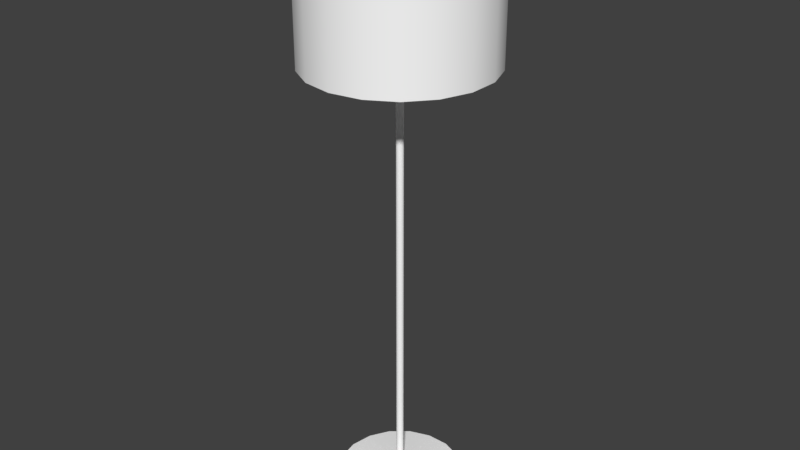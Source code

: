 # Source: torchere_1.blend  (saved by Blender 2.79.0; exported with 4.5.12 LTS)
import bpy
from mathutils import Matrix  # noqa: F401  (used for matrix-valued properties, if any)

bpy.ops.wm.read_factory_settings(use_empty=True)
scene = bpy.context.scene
scene.name = 'Scene'

# ---- collections
col_collection_1 = bpy.data.collections.new('Collection 1'); scene.collection.children.link(col_collection_1)

# ---- materials (node trees are filled in below, after node groups)
mat_base_material = bpy.data.materials.new('base_material')
mat_base_material.alpha_threshold = 0.0
mat_base_material.use_transparent_shadow = False
mat_base_material.diffuse_color = (1.0, 1.0, 1.0, 1.0)
mat_base_material.specular_color = (0.9, 0.9, 0.9)
mat_base_material.roughness = 0.5
mat_base_material.specular_intensity = 0.0
mat_base_material_001 = bpy.data.materials.new('base_material.001')
mat_base_material_001.alpha_threshold = 0.0
mat_base_material_001.use_transparent_shadow = False
mat_base_material_001.diffuse_color = (1.0, 1.0, 1.0, 1.0)
mat_base_material_001.specular_color = (0.9, 0.9, 0.9)
mat_base_material_001.roughness = 0.5
mat_base_material_001.specular_intensity = 0.0

# ---- material node trees

# ---- world
world_world = bpy.data.worlds.new('World'); scene.world = world_world
world_world.color = (0.05127, 0.05127, 0.05127)
world_world.use_sun_shadow = False
world_world.sun_shadow_jitter_overblur = 0.0
world_world.cycles.sampling_method = 'MANUAL'

# ---- meshes
me_untitled = bpy.data.meshes.new('Untitled')
me_untitled.from_pydata([(0.368, -0.005644, 0.1322), (0.391, -0.005644, -0.001641), (0.3668, -0.005644, -0.1353), (0.2984, -0.005644, -0.2526), (0.1941, -0.005644, -0.3394), (0.06627, -0.005644, -0.3853), (-0.06951, -0.005644, -0.3847), (-0.1969, -0.005644, -0.3378), (-0.3006, -0.005644, -0.2501), (-0.368, -0.005644, -0.1322), (-0.391, -0.005644, 0.001641), (-0.3668, -0.005644, 0.1353), (-0.2984, -0.005644, 0.2526), (-0.1941, -0.005644, 0.3394), (-0.06628, -0.005644, 0.3853), (0.06951, -0.005644, 0.3847), (0.1969, -0.005644, 0.3378), (0.3006, -0.005644, 0.2501), (0.368, 0.01738, 0.1322), (0.391, 0.01738, -0.001641), (0.3668, 0.01738, -0.1353), (0.2984, 0.01738, -0.2526), (0.1941, 0.01738, -0.3394), (0.06627, 0.01738, -0.3853), (-0.06951, 0.01738, -0.3847), (-0.1969, 0.01738, -0.3378), (-0.3006, 0.01738, -0.2501), (-0.368, 0.01738, -0.1322), (-0.391, 0.01738, 0.001641), (-0.3668, 0.01738, 0.1353), (-0.2984, 0.01738, 0.2526), (-0.1941, 0.01738, 0.3394), (-0.06628, 0.01738, 0.3853), (0.06951, 0.01738, 0.3847), (0.1969, 0.01738, 0.3378), (0.3006, 0.01738, 0.2501), (0.02059, 0.05769, 0.007397), (0.02188, 0.05769, -9.184e-05), (0.02053, 0.05769, -0.00757), (0.0167, 0.05769, -0.01413), (0.01086, 0.05769, -0.01899), (0.003709, 0.05769, -0.02156), (-0.00389, 0.05769, -0.02153), (-0.01102, 0.05769, -0.0189), (-0.01682, 0.05769, -0.01399), (-0.02059, 0.05769, -0.007397), (-0.02188, 0.05769, 9.183e-05), (-0.02053, 0.05769, 0.00757), (-0.0167, 0.05769, 0.01413), (-0.01086, 0.05769, 0.01899), (-0.003709, 0.05769, 0.02156), (0.00389, 0.05769, 0.02153), (0.01102, 0.05769, 0.0189), (0.01682, 0.05769, 0.01399), (0.02059, 3.005, 0.007397), (0.02188, 3.005, -9.202e-05), (0.02053, 3.005, -0.00757), (0.0167, 3.005, -0.01413), (0.01086, 3.005, -0.01899), (0.003709, 3.005, -0.02156), (-0.00389, 3.005, -0.02153), (-0.01102, 3.005, -0.0189), (-0.01682, 3.005, -0.01399), (-0.02059, 3.005, -0.007397), (-0.02188, 3.005, 9.174e-05), (-0.02053, 3.005, 0.00757), (-0.0167, 3.005, 0.01413), (-0.01086, 3.005, 0.01899), (-0.003709, 3.005, 0.02156), (0.00389, 3.005, 0.02153), (0.01102, 3.005, 0.0189), (0.01682, 3.005, 0.01399), (-0.5345, 2.978, 0.007121), (0.5346, 2.978, 0.002633), (-0.5346, 2.978, -0.002634), (0.5345, 2.978, -0.007122), (-0.5345, 3.005, 0.007121), (0.5346, 3.005, 0.002633), (-0.5346, 3.005, -0.002634), (0.5345, 3.005, -0.007122), (-0.007122, 2.978, -0.5346), (-0.002634, 2.978, 0.5346), (0.002634, 2.978, -0.5346), (0.007122, 2.978, 0.5346), (-0.007122, 3.005, -0.5346), (-0.002634, 3.005, 0.5346), (0.002634, 3.005, -0.5346), (0.007122, 3.005, 0.5346), (0.1841, 2.676, -0.5124), (0.1841, 3.488, -0.5124), (0.1813, 3.481, -0.5047), (0.1813, 2.682, -0.5047), (0.3482, 2.676, -0.4185), (0.3482, 3.488, -0.4185), (0.343, 3.481, -0.4122), (0.343, 2.682, -0.4122), (0.4704, 2.676, -0.2742), (0.4704, 3.488, -0.2742), (0.4633, 3.481, -0.2701), (0.4633, 2.682, -0.2701), (0.5358, 2.676, -0.09679), (0.5358, 3.488, -0.09679), (0.5277, 3.481, -0.09533), (0.5277, 2.682, -0.09533), (0.5366, 2.676, 0.09229), (0.5366, 3.488, 0.09229), (0.5285, 3.481, 0.0909), (0.5285, 2.682, 0.0909), (0.4726, 2.676, 0.2702), (0.4726, 3.488, 0.2702), (0.4655, 3.481, 0.2662), (0.4655, 2.682, 0.2662), (0.3517, 2.676, 0.4156), (0.3517, 3.488, 0.4156), (0.3464, 3.481, 0.4093), (0.3464, 2.682, 0.4093), (0.1884, 2.676, 0.5108), (0.1884, 3.488, 0.5108), (0.1855, 3.481, 0.5031), (0.1855, 2.682, 0.5031), (0.002285, 2.676, 0.5444), (0.002285, 3.488, 0.5444), (0.002251, 3.481, 0.5362), (0.002251, 2.682, 0.5362), (-0.1841, 2.676, 0.5124), (-0.1841, 3.488, 0.5124), (-0.1813, 3.481, 0.5047), (-0.1813, 2.682, 0.5047), (-0.3482, 2.676, 0.4185), (-0.3482, 3.488, 0.4185), (-0.343, 3.481, 0.4122), (-0.343, 2.682, 0.4122), (-0.4704, 2.676, 0.2742), (-0.4704, 3.488, 0.2742), (-0.4633, 3.481, 0.2701), (-0.4633, 2.682, 0.2701), (-0.5358, 2.676, 0.09679), (-0.5358, 3.488, 0.09679), (-0.5277, 3.481, 0.09533), (-0.5277, 2.682, 0.09533), (-0.5366, 2.676, -0.09229), (-0.5366, 3.488, -0.09229), (-0.5285, 3.481, -0.0909), (-0.5285, 2.682, -0.0909), (-0.4726, 2.676, -0.2702), (-0.4726, 3.488, -0.2702), (-0.4655, 3.481, -0.2662), (-0.4655, 2.682, -0.2662), (-0.3517, 2.676, -0.4156), (-0.3517, 3.488, -0.4156), (-0.3464, 3.481, -0.4093), (-0.3464, 2.682, -0.4093), (-0.1884, 2.676, -0.5108), (-0.1884, 3.488, -0.5108), (-0.1855, 3.481, -0.5031), (-0.1855, 2.682, -0.5031), (-0.002286, 2.676, -0.5444), (-0.002286, 3.488, -0.5444), (-0.002251, 3.481, -0.5362), (-0.002251, 2.682, -0.5362)], [], [(0, 1, 19), (19, 18, 0), (1, 2, 20), (20, 19, 1), (2, 3, 21), (21, 20, 2), (3, 4, 22), (22, 21, 3), (4, 5, 23), (23, 22, 4), (5, 6, 24), (24, 23, 5), (6, 7, 25), (25, 24, 6), (7, 8, 26), (26, 25, 7), (8, 9, 27), (27, 26, 8), (9, 10, 28), (28, 27, 9), (10, 11, 29), (29, 28, 10), (11, 12, 30), (30, 29, 11), (12, 13, 31), (31, 30, 12), (13, 14, 32), (32, 31, 13), (14, 15, 33), (33, 32, 14), (15, 16, 34), (34, 33, 15), (16, 17, 35), (35, 34, 16), (17, 0, 18), (18, 35, 17), (18, 19, 37), (37, 36, 18), (19, 20, 38), (38, 37, 19), (20, 21, 39), (39, 38, 20), (21, 22, 40), (40, 39, 21), (22, 23, 41), (41, 40, 22), (23, 24, 42), (42, 41, 23), (24, 25, 43), (43, 42, 24), (25, 26, 44), (44, 43, 25), (26, 27, 45), (45, 44, 26), (27, 28, 46), (46, 45, 27), (28, 29, 47), (47, 46, 28), (29, 30, 48), (48, 47, 29), (30, 31, 49), (49, 48, 30), (31, 32, 50), (50, 49, 31), (32, 33, 51), (51, 50, 32), (33, 34, 52), (52, 51, 33), (34, 35, 53), (53, 52, 34), (35, 18, 36), (36, 53, 35), (36, 37, 55), (55, 54, 36), (37, 38, 56), (56, 55, 37), (38, 39, 57), (57, 56, 38), (39, 40, 58), (58, 57, 39), (40, 41, 59), (59, 58, 40), (41, 42, 60), (60, 59, 41), (42, 43, 61), (61, 60, 42), (43, 44, 62), (62, 61, 43), (44, 45, 63), (63, 62, 44), (45, 46, 64), (64, 63, 45), (46, 47, 65), (65, 64, 46), (47, 48, 66), (66, 65, 47), (48, 49, 67), (67, 66, 48), (49, 50, 68), (68, 67, 49), (50, 51, 69), (69, 68, 50), (51, 52, 70), (70, 69, 51), (52, 53, 71), (71, 70, 52), (53, 36, 54), (54, 71, 53), (72, 74, 75), (75, 73, 72), (76, 77, 79), (79, 78, 76), (72, 73, 77), (77, 76, 72), (73, 75, 79), (79, 77, 73), (75, 74, 78), (78, 79, 75), (74, 72, 76), (76, 78, 74), (80, 82, 83), (83, 81, 80), (84, 85, 87), (87, 86, 84), (80, 81, 85), (85, 84, 80), (81, 83, 87), (87, 85, 81), (83, 82, 86), (86, 87, 83), (82, 80, 84), (84, 86, 82), (88, 89, 93), (93, 92, 88), (89, 90, 94), (94, 93, 89), (90, 91, 95), (95, 94, 90), (91, 88, 92), (92, 95, 91), (92, 93, 97), (97, 96, 92), (93, 94, 98), (98, 97, 93), (94, 95, 99), (99, 98, 94), (95, 92, 96), (96, 99, 95), (96, 97, 101), (101, 100, 96), (97, 98, 102), (102, 101, 97), (98, 99, 103), (103, 102, 98), (99, 96, 100), (100, 103, 99), (100, 101, 105), (105, 104, 100), (101, 102, 106), (106, 105, 101), (102, 103, 107), (107, 106, 102), (103, 100, 104), (104, 107, 103), (104, 105, 109), (109, 108, 104), (105, 106, 110), (110, 109, 105), (106, 107, 111), (111, 110, 106), (107, 104, 108), (108, 111, 107), (108, 109, 113), (113, 112, 108), (109, 110, 114), (114, 113, 109), (110, 111, 115), (115, 114, 110), (111, 108, 112), (112, 115, 111), (112, 113, 117), (117, 116, 112), (113, 114, 118), (118, 117, 113), (114, 115, 119), (119, 118, 114), (115, 112, 116), (116, 119, 115), (116, 117, 121), (121, 120, 116), (117, 118, 122), (122, 121, 117), (118, 119, 123), (123, 122, 118), (119, 116, 120), (120, 123, 119), (120, 121, 125), (125, 124, 120), (121, 122, 126), (126, 125, 121), (122, 123, 127), (127, 126, 122), (123, 120, 124), (124, 127, 123), (124, 125, 129), (129, 128, 124), (125, 126, 130), (130, 129, 125), (126, 127, 131), (131, 130, 126), (127, 124, 128), (128, 131, 127), (128, 129, 133), (133, 132, 128), (129, 130, 134), (134, 133, 129), (130, 131, 135), (135, 134, 130), (131, 128, 132), (132, 135, 131), (132, 133, 137), (137, 136, 132), (133, 134, 138), (138, 137, 133), (134, 135, 139), (139, 138, 134), (135, 132, 136), (136, 139, 135), (136, 137, 141), (141, 140, 136), (137, 138, 142), (142, 141, 137), (138, 139, 143), (143, 142, 138), (139, 136, 140), (140, 143, 139), (140, 141, 145), (145, 144, 140), (141, 142, 146), (146, 145, 141), (142, 143, 147), (147, 146, 142), (143, 140, 144), (144, 147, 143), (144, 145, 149), (149, 148, 144), (145, 146, 150), (150, 149, 145), (146, 147, 151), (151, 150, 146), (147, 144, 148), (148, 151, 147), (148, 149, 153), (153, 152, 148), (149, 150, 154), (154, 153, 149), (150, 151, 155), (155, 154, 150), (151, 148, 152), (152, 155, 151), (152, 153, 157), (157, 156, 152), (153, 154, 158), (158, 157, 153), (154, 155, 159), (159, 158, 154), (155, 152, 156), (156, 159, 155), (156, 157, 89), (89, 88, 156), (157, 158, 90), (90, 89, 157), (158, 159, 91), (91, 90, 158), (159, 156, 88), (88, 91, 159)])
me_untitled.polygons.foreach_set('use_smooth', [True] * 276)
me_untitled.polygons.foreach_set('material_index', [0, 0, 0, 0, 0, 0, 0, 0, 0, 0, 0, 0, 0, 0, 0, 0, 0, 0, 0, 0, 0, 0, 0, 0, 0, 0, 0, 0, 0, 0, 0, 0, 0, 0, 0, 0, 0, 0, 0, 0, 0, 0, 0, 0, 0, 0, 0, 0, 0, 0, 0, 0, 0, 0, 0, 0, 0, 0, 0, 0, 0, 0, 0, 0, 0, 0, 0, 0, 0, 0, 0, 0, 0, 0, 0, 0, 0, 0, 0, 0, 0, 0, 0, 0, 0, 0, 0, 0, 0, 0, 0, 0, 0, 0, 0, 0, 0, 0, 0, 0, 0, 0, 0, 0, 0, 0, 0, 0, 0, 0, 0, 0, 0, 0, 0, 0, 0, 0, 0, 0, 0, 0, 0, 0, 0, 0, 0, 0, 0, 0, 0, 0, 1, 1, 1, 1, 1, 1, 1, 1, 1, 1, 1, 1, 1, 1, 1, 1, 1, 1, 1, 1, 1, 1, 1, 1, 1, 1, 1, 1, 1, 1, 1, 1, 1, 1, 1, 1, 1, 1, 1, 1, 1, 1, 1, 1, 1, 1, 1, 1, 1, 1, 1, 1, 1, 1, 1, 1, 1, 1, 1, 1, 1, 1, 1, 1, 1, 1, 1, 1, 1, 1, 1, 1, 1, 1, 1, 1, 1, 1, 1, 1, 1, 1, 1, 1, 1, 1, 1, 1, 1, 1, 1, 1, 1, 1, 1, 1, 1, 1, 1, 1, 1, 1, 1, 1, 1, 1, 1, 1, 1, 1, 1, 1, 1, 1, 1, 1, 1, 1, 1, 1, 1, 1, 1, 1, 1, 1, 1, 1, 1, 1, 1, 1, 1, 1, 1, 1, 1, 1, 1, 1, 1, 1, 1, 1])
_k = set([(18, 19), (18, 35), (19, 20), (20, 21), (21, 22), (22, 23), (23, 24), (24, 25), (25, 26), (26, 27), (27, 28), (28, 29), (29, 30), (30, 31), (31, 32), (32, 33), (33, 34), (34, 35), (36, 37), (36, 53), (37, 38), (38, 39), (39, 40), (40, 41), (41, 42), (42, 43), (43, 44), (44, 45), (45, 46), (46, 47), (47, 48), (48, 49), (49, 50), (50, 51), (51, 52), (52, 53), (72, 73), (72, 74), (72, 76), (73, 75), (73, 77), (74, 75), (74, 78), (75, 79), (76, 77), (76, 78), (77, 79), (78, 79), (80, 81), (80, 82), (80, 84), (81, 83), (81, 85), (82, 83), (82, 86), (83, 87), (84, 85), (84, 86), (85, 87), (86, 87), (88, 92), (88, 156), (89, 93), (89, 157), (90, 94), (90, 158), (91, 95), (91, 159), (92, 96), (93, 97), (94, 98), (95, 99), (96, 100), (97, 101), (98, 102), (99, 103), (100, 104), (101, 105), (102, 106), (103, 107), (104, 108), (105, 109), (106, 110), (107, 111), (108, 112), (109, 113), (110, 114), (111, 115), (112, 116), (113, 117), (114, 118), (115, 119), (116, 120), (117, 121), (118, 122), (119, 123), (120, 124), (121, 125), (122, 126), (123, 127), (124, 128), (125, 129), (126, 130), (127, 131), (128, 132), (129, 133), (130, 134), (131, 135), (132, 136), (133, 137), (134, 138), (135, 139), (136, 140), (137, 141), (138, 142), (139, 143), (140, 144), (141, 145), (142, 146), (143, 147), (144, 148), (145, 149), (146, 150), (147, 151), (148, 152), (149, 153), (150, 154), (151, 155), (152, 156), (153, 157), (154, 158), (155, 159)])
me_untitled.attributes.new('sharp_edge', 'BOOLEAN', 'EDGE').data.foreach_set('value', [ (min(e.vertices), max(e.vertices)) in _k for e in me_untitled.edges])
_uv = me_untitled.uv_layers.new(name='UVChannel_1')
_uv.uv.foreach_set('vector', [-6.674, -0.5871, -6.619, -0.5871, -6.619, -0.5777, -6.619, -0.5777, -6.674, -0.5777, -6.674, -0.5871, -6.619, -0.5871, -6.564, -0.5871, -6.564, -0.5777, -6.564, -0.5777, -6.619, -0.5777, -6.619, -0.5871, -6.564, -0.5871, -6.516, -0.5871, -6.516, -0.5777, -6.516, -0.5777, -6.564, -0.5777, -6.564, -0.5871, -6.006, -0.5871, -5.963, -0.5871, -5.963, -0.5777, -5.963, -0.5777, -6.006, -0.5777, -6.006, -0.5871, -5.963, -0.5871, -5.911, -0.5871, -5.911, -0.5777, -5.911, -0.5777, -5.963, -0.5777, -5.963, -0.5871, -5.911, -0.5871, -5.855, -0.5871, -5.855, -0.5777, -5.855, -0.5777, -5.911, -0.5777, -5.911, -0.5871, -5.855, -0.5871, -5.803, -0.5871, -5.803, -0.5777, -5.803, -0.5777, -5.855, -0.5777, -5.855, -0.5871, -5.803, -0.5871, -5.761, -0.5871, -5.761, -0.5777, -5.761, -0.5777, -5.803, -0.5777, -5.803, -0.5871, 7.517, -0.5871, 7.565, -0.5871, 7.565, -0.5777, 7.565, -0.5777, 7.517, -0.5777, 7.517, -0.5871, 7.565, -0.5871, 7.62, -0.5871, 7.62, -0.5777, 7.62, -0.5777, 7.565, -0.5777, 7.565, -0.5871, 7.62, -0.5871, 7.675, -0.5871, 7.675, -0.5777, 7.675, -0.5777, 7.62, -0.5777, 7.62, -0.5871, 7.675, -0.5871, 7.723, -0.5871, 7.723, -0.5777, 7.723, -0.5777, 7.675, -0.5777, 7.675, -0.5871, 6.762, -0.5871, 6.804, -0.5871, 6.804, -0.5777, 6.804, -0.5777, 6.762, -0.5777, 6.762, -0.5871, 6.804, -0.5871, 6.857, -0.5871, 6.857, -0.5777, 6.857, -0.5777, 6.804, -0.5777, 6.804, -0.5871, 6.857, -0.5871, 6.912, -0.5871, 6.912, -0.5777, 6.912, -0.5777, 6.857, -0.5777, 6.857, -0.5871, 6.912, -0.5871, 6.965, -0.5871, 6.965, -0.5777, 6.965, -0.5777, 6.912, -0.5777, 6.912, -0.5871, 6.965, -0.5871, 7.007, -0.5871, 7.007, -0.5777, 7.007, -0.5777, 6.965, -0.5777, 6.965, -0.5871, -6.722, -0.5871, -6.674, -0.5871, -6.674, -0.5777, -6.674, -0.5777, -6.722, -0.5777, -6.722, -0.5871, 7.035, -6.674, 7.044, -6.619, 6.893, -6.619, 6.893, -6.619, 6.892, -6.622, 7.035, -6.674, 7.044, -6.619, 7.034, -6.564, 6.892, -6.616, 6.892, -6.616, 6.893, -6.619, 7.044, -6.619, 7.034, -6.564, 7.006, -6.516, 6.891, -6.614, 6.891, -6.614, 6.892, -6.616, 7.034, -6.564, 7.006, -6.516, 6.963, -6.48, 6.888, -6.612, 6.888, -6.612, 6.891, -6.614, 7.006, -6.516, 6.963, -6.48, 6.911, -6.462, 6.885, -6.611, 6.885, -6.611, 6.888, -6.612, 6.963, -6.48, 6.911, -6.462, 6.855, -6.462, 6.882, -6.611, 6.882, -6.611, 6.885, -6.611, 6.911, -6.462, 6.855, -6.462, 6.803, -6.481, 6.879, -6.612, 6.879, -6.612, 6.882, -6.611, 6.855, -6.462, 6.803, -6.481, 6.761, -6.517, 6.877, -6.614, 6.877, -6.614, 6.879, -6.612, 6.803, -6.481, 6.761, -6.517, 6.733, -6.565, 6.875, -6.616, 6.875, -6.616, 6.877, -6.614, 6.761, -6.517, 6.733, -6.565, 6.724, -6.62, 6.875, -6.619, 6.875, -6.619, 6.875, -6.616, 6.733, -6.565, 6.724, -6.62, 6.734, -6.675, 6.876, -6.623, 6.876, -6.623, 6.875, -6.619, 6.724, -6.62, 6.734, -6.675, 6.762, -6.723, 6.877, -6.625, 6.877, -6.625, 6.876, -6.623, 6.734, -6.675, 6.762, -6.723, 6.804, -6.758, 6.879, -6.627, 6.879, -6.627, 6.877, -6.625, 6.762, -6.723, 6.804, -6.758, 6.857, -6.777, 6.882, -6.628, 6.882, -6.628, 6.879, -6.627, 6.804, -6.758, 6.857, -6.777, 6.912, -6.777, 6.886, -6.628, 6.886, -6.628, 6.882, -6.628, 6.857, -6.777, 6.912, -6.777, 6.965, -6.758, 6.888, -6.627, 6.888, -6.627, 6.886, -6.628, 6.912, -6.777, 6.965, -6.758, 7.007, -6.722, 6.891, -6.625, 6.891, -6.625, 6.888, -6.627, 6.965, -6.758, 7.007, -6.722, 7.035, -6.674, 6.892, -6.622, 6.892, -6.622, 6.891, -6.625, 7.007, -6.722, -6.622, -0.5612, -6.619, -0.5612, -6.619, 0.6457, -6.619, 0.6457, -6.622, 0.6457, -6.622, -0.5612, -6.619, -0.5612, -6.616, -0.5612, -6.616, 0.6457, -6.616, 0.6457, -6.619, 0.6457, -6.619, -0.5612, -6.616, -0.5612, -6.614, -0.5612, -6.614, 0.6457, -6.614, 0.6457, -6.616, 0.6457, -6.616, -0.5612, -5.891, -0.5612, -5.888, -0.5612, -5.888, 0.6457, -5.888, 0.6457, -5.891, 0.6457, -5.891, -0.5612, -5.888, -0.5612, -5.885, -0.5612, -5.885, 0.6457, -5.885, 0.6457, -5.888, 0.6457, -5.888, -0.5612, -5.885, -0.5612, -5.882, -0.5612, -5.882, 0.6457, -5.882, 0.6457, -5.885, 0.6457, -5.885, -0.5612, -5.882, -0.5612, -5.879, -0.5612, -5.879, 0.6457, -5.879, 0.6457, -5.882, 0.6457, -5.882, -0.5612, -5.879, -0.5612, -5.877, -0.5612, -5.877, 0.6457, -5.877, 0.6457, -5.879, 0.6457, -5.879, -0.5612, 7.614, -0.5612, 7.616, -0.5612, 7.616, 0.6457, 7.616, 0.6457, 7.614, 0.6457, 7.614, -0.5612, 7.616, -0.5612, 7.619, -0.5612, 7.619, 0.6457, 7.619, 0.6457, 7.616, 0.6457, 7.616, -0.5612, 7.619, -0.5612, 7.623, -0.5612, 7.623, 0.6457, 7.623, 0.6457, 7.619, 0.6457, 7.619, -0.5612, 7.623, -0.5612, 7.625, -0.5612, 7.625, 0.6457, 7.625, 0.6457, 7.623, 0.6457, 7.623, -0.5612, 6.877, -0.5612, 6.879, -0.5612, 6.879, 0.6457, 6.879, 0.6457, 6.877, 0.6457, 6.877, -0.5612, 6.879, -0.5612, 6.882, -0.5612, 6.882, 0.6457, 6.882, 0.6457, 6.879, 0.6457, 6.879, -0.5612, 6.882, -0.5612, 6.886, -0.5612, 6.886, 0.6457, 6.886, 0.6457, 6.882, 0.6457, 6.882, -0.5612, 6.886, -0.5612, 6.888, -0.5612, 6.888, 0.6457, 6.888, 0.6457, 6.886, 0.6457, 6.886, -0.5612, 6.888, -0.5612, 6.891, -0.5612, 6.891, 0.6457, 6.891, 0.6457, 6.888, 0.6457, 6.888, -0.5612, -6.625, -0.5612, -6.622, -0.5612, -6.622, 0.6457, -6.622, 0.6457, -6.625, 0.6457, -6.625, -0.5612, -5.665, -6.622, -5.665, -6.618, -6.103, -6.617, -6.103, -6.617, -6.103, -6.621, -5.665, -6.622, 6.665, -6.622, 7.103, -6.621, 7.103, -6.617, 7.103, -6.617, 6.665, -6.618, 6.665, -6.622, 6.665, 0.6344, 7.103, 0.6344, 7.103, 0.6456, 7.103, 0.6456, 6.665, 0.6456, 6.665, 0.6344, -6.621, 0.6344, -6.617, 0.6344, -6.617, 0.6456, -6.617, 0.6456, -6.621, 0.6456, -6.621, 0.6344, -6.103, 0.6344, -5.665, 0.6344, -5.665, 0.6456, -5.665, 0.6456, -6.103, 0.6456, -6.103, 0.6344, 7.618, 0.6344, 7.622, 0.6344, 7.622, 0.6456, 7.622, 0.6456, 7.618, 0.6456, 7.618, 0.6344, -5.881, -6.401, -5.885, -6.401, -5.887, -6.838, -5.887, -6.838, -5.883, -6.838, -5.881, -6.401, 6.881, -6.401, 6.883, -6.838, 6.887, -6.838, 6.887, -6.838, 6.885, -6.401, 6.881, -6.401, 7.401, 0.6344, 7.838, 0.6344, 7.838, 0.6456, 7.838, 0.6456, 7.401, 0.6456, 7.401, 0.6344, 6.883, 0.6344, 6.887, 0.6344, 6.887, 0.6456, 6.887, 0.6456, 6.883, 0.6456, 6.883, 0.6344, -6.838, 0.6344, -6.401, 0.6344, -6.401, 0.6456, -6.401, 0.6456, -6.838, 0.6456, -6.838, 0.6344, -5.885, 0.6344, -5.881, 0.6344, -5.881, 0.6456, -5.881, 0.6456, -5.885, 0.6456, -5.885, 0.6344, -5.959, 0.5107, -5.959, 0.8432, -6.026, 0.8432, -6.026, 0.8432, -6.026, 0.5107, -5.959, 0.5107, 6.959, -6.41, 6.958, -6.413, 7.024, -6.451, 7.024, -6.451, 7.026, -6.448, 6.959, -6.41, 6.958, 0.8407, 6.958, 0.5133, 7.024, 0.5133, 7.024, 0.5133, 7.024, 0.8407, 6.958, 0.8407, -5.958, -6.413, -5.959, -6.41, -6.026, -6.448, -6.026, -6.448, -6.024, -6.451, -5.958, -6.413, -6.448, 0.5107, -6.448, 0.8432, -6.507, 0.8432, -6.507, 0.8432, -6.507, 0.5107, -6.448, 0.5107, 7.026, -6.448, 7.024, -6.451, 7.074, -6.509, 7.074, -6.509, 7.077, -6.507, 7.026, -6.448, 7.451, 0.8407, 7.451, 0.5133, 7.509, 0.5133, 7.509, 0.5133, 7.509, 0.8407, 7.451, 0.8407, -6.024, -6.451, -6.026, -6.448, -6.077, -6.507, -6.077, -6.507, -6.074, -6.509, -6.024, -6.451, -6.507, 0.5107, -6.507, 0.8432, -6.58, 0.8432, -6.58, 0.8432, -6.58, 0.5107, -6.507, 0.5107, 7.077, -6.507, 7.074, -6.509, 7.1, -6.58, 7.1, -6.58, 7.103, -6.58, 7.077, -6.507, 7.509, 0.8407, 7.509, 0.5133, 7.58, 0.5133, 7.58, 0.5133, 7.58, 0.8407, 7.509, 0.8407, -6.074, -6.509, -6.077, -6.507, -6.103, -6.58, -6.103, -6.58, -6.1, -6.58, -6.074, -6.509, -6.58, 0.5107, -6.58, 0.8432, -6.657, 0.8432, -6.657, 0.8432, -6.657, 0.5107, -6.58, 0.5107, 7.103, -6.58, 7.1, -6.58, 7.1, -6.657, 7.1, -6.657, 7.104, -6.657, 7.103, -6.58, 7.58, 0.8407, 7.58, 0.5133, 7.657, 0.5133, 7.657, 0.5133, 7.657, 0.8407, 7.58, 0.8407, -6.1, -6.58, -6.103, -6.58, -6.104, -6.657, -6.104, -6.657, -6.1, -6.657, -6.1, -6.58, -6.657, 0.5107, -6.657, 0.8432, -6.73, 0.8432, -6.73, 0.8432, -6.73, 0.5107, -6.657, 0.5107, 7.104, -6.657, 7.1, -6.657, 7.075, -6.728, 7.075, -6.728, 7.077, -6.73, 7.104, -6.657, 7.657, 0.8407, 7.657, 0.5133, 7.728, 0.5133, 7.728, 0.5133, 7.728, 0.8407, 7.657, 0.8407, -6.1, -6.657, -6.104, -6.657, -6.077, -6.73, -6.077, -6.73, -6.075, -6.728, -6.1, -6.657, -6.73, 0.5107, -6.73, 0.8432, -6.79, 0.8432, -6.79, 0.8432, -6.79, 0.5107, -6.73, 0.5107, 7.077, -6.73, 7.075, -6.728, 7.026, -6.787, 7.026, -6.787, 7.028, -6.79, 7.077, -6.73, 7.728, 0.8407, 7.728, 0.5133, 7.787, 0.5133, 7.787, 0.5133, 7.787, 0.8407, 7.728, 0.8407, -6.075, -6.728, -6.077, -6.73, -6.028, -6.79, -6.028, -6.79, -6.026, -6.787, -6.075, -6.728, 7.028, 0.5107, 7.028, 0.8432, 6.961, 0.8432, 6.961, 0.8432, 6.961, 0.5107, 7.028, 0.5107, 7.028, -6.79, 7.026, -6.787, 6.96, -6.825, 6.96, -6.825, 6.961, -6.829, 7.028, -6.79, -6.026, 0.8407, -6.026, 0.5133, -5.96, 0.5133, -5.96, 0.5133, -5.96, 0.8407, -6.026, 0.8407, -6.026, -6.787, -6.028, -6.79, -5.961, -6.829, -5.961, -6.829, -5.96, -6.825, -6.026, -6.787, 6.961, 0.5107, 6.961, 0.8432, 6.885, 0.8432, 6.885, 0.8432, 6.885, 0.5107, 6.961, 0.5107, 6.961, -6.829, 6.96, -6.825, 6.885, -6.839, 6.885, -6.839, 6.885, -6.842, 6.961, -6.829, -5.96, 0.8407, -5.96, 0.5133, -5.885, 0.5133, -5.885, 0.5133, -5.885, 0.8407, -5.96, 0.8407, -5.96, -6.825, -5.961, -6.829, -5.885, -6.842, -5.885, -6.842, -5.885, -6.839, -5.96, -6.825, 6.885, 0.5107, 6.885, 0.8432, 6.809, 0.8432, 6.809, 0.8432, 6.809, 0.5107, 6.885, 0.5107, 6.885, -6.842, 6.885, -6.839, 6.81, -6.826, 6.81, -6.826, 6.809, -6.829, 6.885, -6.842, -5.885, 0.8407, -5.885, 0.5133, -5.81, 0.5133, -5.81, 0.5133, -5.81, 0.8407, -5.885, 0.8407, -5.885, -6.839, -5.885, -6.842, -5.809, -6.829, -5.809, -6.829, -5.81, -6.826, -5.885, -6.839, 6.809, 0.5107, 6.809, 0.8432, 6.741, 0.8432, 6.741, 0.8432, 6.741, 0.5107, 6.809, 0.5107, 6.809, -6.829, 6.81, -6.826, 6.743, -6.788, 6.743, -6.788, 6.741, -6.791, 6.809, -6.829, -5.81, 0.8407, -5.81, 0.5133, -5.743, 0.5133, -5.743, 0.5133, -5.743, 0.8407, -5.81, 0.8407, -5.81, -6.826, -5.809, -6.829, -5.741, -6.791, -5.741, -6.791, -5.743, -6.788, -5.81, -6.826, 7.791, 0.5107, 7.791, 0.8432, 7.732, 0.8432, 7.732, 0.8432, 7.732, 0.5107, 7.791, 0.5107, 6.741, -6.791, 6.743, -6.788, 6.694, -6.73, 6.694, -6.73, 6.691, -6.732, 6.741, -6.791, -6.788, 0.8407, -6.788, 0.5133, -6.73, 0.5133, -6.73, 0.5133, -6.73, 0.8407, -6.788, 0.8407, -5.743, -6.788, -5.741, -6.791, -5.691, -6.732, -5.691, -6.732, -5.694, -6.73, -5.743, -6.788, 7.732, 0.5107, 7.732, 0.8432, 7.659, 0.8432, 7.659, 0.8432, 7.659, 0.5107, 7.732, 0.5107, 6.691, -6.732, 6.694, -6.73, 6.668, -6.658, 6.668, -6.658, 6.665, -6.659, 6.691, -6.732, -6.73, 0.8407, -6.73, 0.5133, -6.658, 0.5133, -6.658, 0.5133, -6.658, 0.8407, -6.73, 0.8407, -5.694, -6.73, -5.691, -6.732, -5.665, -6.659, -5.665, -6.659, -5.668, -6.658, -5.694, -6.73, 7.659, 0.5107, 7.659, 0.8432, 7.582, 0.8432, 7.582, 0.8432, 7.582, 0.5107, 7.659, 0.5107, 6.665, -6.659, 6.668, -6.658, 6.668, -6.582, 6.668, -6.582, 6.664, -6.582, 6.665, -6.659, -6.658, 0.8407, -6.658, 0.5133, -6.582, 0.5133, -6.582, 0.5133, -6.582, 0.8407, -6.658, 0.8407, -5.668, -6.658, -5.665, -6.659, -5.664, -6.582, -5.664, -6.582, -5.668, -6.582, -5.668, -6.658, 7.582, 0.5107, 7.582, 0.8432, 7.509, 0.8432, 7.509, 0.8432, 7.509, 0.5107, 7.582, 0.5107, 6.664, -6.582, 6.668, -6.582, 6.693, -6.51, 6.693, -6.51, 6.69, -6.509, 6.664, -6.582, -6.582, 0.8407, -6.582, 0.5133, -6.51, 0.5133, -6.51, 0.5133, -6.51, 0.8407, -6.582, 0.8407, -5.668, -6.582, -5.664, -6.582, -5.69, -6.509, -5.69, -6.509, -5.693, -6.51, -5.668, -6.582, 7.509, 0.5107, 7.509, 0.8432, 7.449, 0.8432, 7.449, 0.8432, 7.449, 0.5107, 7.509, 0.5107, 6.69, -6.509, 6.693, -6.51, 6.742, -6.452, 6.742, -6.452, 6.74, -6.449, 6.69, -6.509, -6.51, 0.8407, -6.51, 0.5133, -6.452, 0.5133, -6.452, 0.5133, -6.452, 0.8407, -6.51, 0.8407, -5.693, -6.51, -5.69, -6.509, -5.74, -6.449, -5.74, -6.449, -5.742, -6.452, -5.693, -6.51, -5.74, 0.5107, -5.74, 0.8432, -5.807, 0.8432, -5.807, 0.8432, -5.807, 0.5107, -5.74, 0.5107, 6.74, -6.449, 6.742, -6.452, 6.808, -6.413, 6.808, -6.413, 6.807, -6.41, 6.74, -6.449, 6.742, 0.8407, 6.742, 0.5133, 6.808, 0.5133, 6.808, 0.5133, 6.808, 0.8407, 6.742, 0.8407, -5.742, -6.452, -5.74, -6.449, -5.807, -6.41, -5.807, -6.41, -5.808, -6.413, -5.742, -6.452, -5.807, 0.5107, -5.807, 0.8432, -5.883, 0.8432, -5.883, 0.8432, -5.883, 0.5107, -5.807, 0.5107, 6.807, -6.41, 6.808, -6.413, 6.883, -6.4, 6.883, -6.4, 6.883, -6.397, 6.807, -6.41, 6.808, 0.8407, 6.808, 0.5133, 6.883, 0.5133, 6.883, 0.5133, 6.883, 0.8407, 6.808, 0.8407, -5.808, -6.413, -5.807, -6.41, -5.883, -6.397, -5.883, -6.397, -5.883, -6.4, -5.808, -6.413, -5.883, 0.5107, -5.883, 0.8432, -5.959, 0.8432, -5.959, 0.8432, -5.959, 0.5107, -5.883, 0.5107, 6.883, -6.397, 6.883, -6.4, 6.958, -6.413, 6.958, -6.413, 6.959, -6.41, 6.883, -6.397, 6.883, 0.8407, 6.883, 0.5133, 6.958, 0.5133, 6.958, 0.5133, 6.958, 0.8407, 6.883, 0.8407, -5.883, -6.4, -5.883, -6.397, -5.959, -6.41, -5.959, -6.41, -5.958, -6.413, -5.883, -6.4])
me_untitled.materials.append(mat_base_material)
me_untitled.materials.append(mat_base_material_001)
me_untitled.use_remesh_preserve_volume = False
me_untitled.use_remesh_preserve_attributes = False
me_untitled.use_mirror_vertex_groups = False
me_untitled.update()
me_untitled.normals_split_custom_set([tuple(v) for v in zip(*[iter([0.9411, 0.0, 0.3381, 1.0, 0.0, -0.004197, 1.0, 0.0, -0.004199, 1.0, 0.0, -0.004199, 0.9411, 0.0, 0.3381, 0.9411, 0.0, 0.3381, 1.0, 0.0, -0.004197, 0.9382, 0.0, -0.346, 0.9382, 0.0, -0.346, 0.9382, 0.0, -0.346, 1.0, 0.0, -0.004199, 1.0, 0.0, -0.004197, 0.9382, 0.0, -0.346, 0.7633, 0.0, -0.646, 0.7633, 0.0, -0.646, 0.7633, 0.0, -0.646, 0.9382, 0.0, -0.346, 0.9382, 0.0, -0.346, 0.7633, 0.0, -0.646, 0.4964, 0.0, -0.8681, 0.4964, 0.0, -0.8681, 0.4964, 0.0, -0.8681, 0.7633, 0.0, -0.646, 0.7633, 0.0, -0.646, 0.4964, 0.0, -0.8681, 0.1695, 0.0, -0.9855, 0.1695, 0.0, -0.9855, 0.1695, 0.0, -0.9855, 0.4964, 0.0, -0.8681, 0.4964, 0.0, -0.8681, 0.1695, 0.0, -0.9855, -0.1778, 0.0, -0.9841, -0.1778, 0.0, -0.9841, -0.1778, 0.0, -0.9841, 0.1695, 0.0, -0.9855, 0.1695, 0.0, -0.9855, -0.1778, 0.0, -0.9841, -0.5036, 0.0, -0.8639, -0.5036, 0.0, -0.8639, -0.5036, 0.0, -0.8639, -0.1778, 0.0, -0.9841, -0.1778, 0.0, -0.9841, -0.5036, 0.0, -0.8639, -0.7687, 0.0, -0.6396, -0.7687, 0.0, -0.6396, -0.7687, 0.0, -0.6396, -0.5036, 0.0, -0.8639, -0.5036, 0.0, -0.8639, -0.7687, 0.0, -0.6396, -0.9411, 1.056e-07, -0.3381, -0.9411, 0.0, -0.3381, -0.9411, 0.0, -0.3381, -0.7687, 0.0, -0.6396, -0.7687, 0.0, -0.6396, -0.9411, 1.056e-07, -0.3381, -1.0, 1.057e-07, 0.004197, -1.0, -1.057e-07, 0.004199, -1.0, -1.057e-07, 0.004199, -0.9411, 0.0, -0.3381, -0.9411, 1.056e-07, -0.3381, -1.0, 1.057e-07, 0.004197, -0.9382, 0.0, 0.346, -0.9382, -1.056e-07, 0.346, -0.9382, -1.056e-07, 0.346, -1.0, -1.057e-07, 0.004199, -1.0, 1.057e-07, 0.004197, -0.9382, 0.0, 0.346, -0.7633, 0.0, 0.646, -0.7633, 0.0, 0.646, -0.7633, 0.0, 0.646, -0.9382, -1.056e-07, 0.346, -0.9382, 0.0, 0.346, -0.7633, 0.0, 0.646, -0.4964, 0.0, 0.8681, -0.4964, 0.0, 0.8681, -0.4964, 0.0, 0.8681, -0.7633, 0.0, 0.646, -0.7633, 0.0, 0.646, -0.4964, 0.0, 0.8681, -0.1695, 0.0, 0.9855, -0.1695, 0.0, 0.9855, -0.1695, 0.0, 0.9855, -0.4964, 0.0, 0.8681, -0.4964, 0.0, 0.8681, -0.1695, 0.0, 0.9855, 0.1778, 0.0, 0.9841, 0.1778, 0.0, 0.9841, 0.1778, 0.0, 0.9841, -0.1695, 0.0, 0.9855, -0.1695, 0.0, 0.9855, 0.1778, 0.0, 0.9841, 0.5036, 0.0, 0.8639, 0.5036, 0.0, 0.8639, 0.5036, 0.0, 0.8639, 0.1778, 0.0, 0.9841, 0.1778, 0.0, 0.9841, 0.5036, 0.0, 0.8639, 0.7687, 0.0, 0.6396, 0.7687, 0.0, 0.6396, 0.7687, 0.0, 0.6396, 0.5036, 0.0, 0.8639, 0.5036, 0.0, 0.8639, 0.7687, 0.0, 0.6396, 0.9411, 0.0, 0.3381, 0.9411, 0.0, 0.3381, 0.9411, 0.0, 0.3381, 0.7687, 0.0, 0.6396, 0.7687, 0.0, 0.6396, 0.1022, 0.9941, 0.0367, 0.1086, 0.9941, -0.0004557, 0.1086, 0.9941, -0.0004554, 0.1086, 0.9941, -0.0004554, 0.1022, 0.9941, 0.0367, 0.1022, 0.9941, 0.0367, 0.1086, 0.9941, -0.0004557, 0.1018, 0.9941, -0.03756, 0.1018, 0.9941, -0.03756, 0.1018, 0.9941, -0.03756, 0.1086, 0.9941, -0.0004554, 0.1086, 0.9941, -0.0004557, 0.1018, 0.9941, -0.03756, 0.08286, 0.9941, -0.07013, 0.08286, 0.9941, -0.07013, 0.08286, 0.9941, -0.07013, 0.1018, 0.9941, -0.03756, 0.1018, 0.9941, -0.03756, 0.08286, 0.9941, -0.07013, 0.05388, 0.9941, -0.09424, 0.05388, 0.9941, -0.09424, 0.05388, 0.9941, -0.09424, 0.08286, 0.9941, -0.07013, 0.08286, 0.9941, -0.07013, 0.05388, 0.9941, -0.09424, 0.0184, 0.9941, -0.107, 0.0184, 0.9941, -0.107, 0.0184, 0.9941, -0.107, 0.05388, 0.9941, -0.09424, 0.05388, 0.9941, -0.09424, 0.0184, 0.9941, -0.107, -0.0193, 0.9941, -0.1068, -0.0193, 0.9941, -0.1068, -0.0193, 0.9941, -0.1068, 0.0184, 0.9941, -0.107, 0.0184, 0.9941, -0.107, -0.0193, 0.9941, -0.1068, -0.05467, 0.9941, -0.09378, -0.05467, 0.9941, -0.09378, -0.05467, 0.9941, -0.09378, -0.0193, 0.9941, -0.1068, -0.0193, 0.9941, -0.1068, -0.05467, 0.9941, -0.09378, -0.08345, 0.9941, -0.06943, -0.08345, 0.9941, -0.06943, -0.08345, 0.9941, -0.06943, -0.05467, 0.9941, -0.09378, -0.05467, 0.9941, -0.09378, -0.08345, 0.9941, -0.06943, -0.1022, 0.9941, -0.0367, -0.1022, 0.9941, -0.0367, -0.1022, 0.9941, -0.0367, -0.08345, 0.9941, -0.06943, -0.08345, 0.9941, -0.06943, -0.1022, 0.9941, -0.0367, -0.1086, 0.9941, 0.0004555, -0.1086, 0.9941, 0.0004555, -0.1086, 0.9941, 0.0004555, -0.1022, 0.9941, -0.0367, -0.1022, 0.9941, -0.0367, -0.1086, 0.9941, 0.0004555, -0.1018, 0.9941, 0.03756, -0.1018, 0.9941, 0.03756, -0.1018, 0.9941, 0.03756, -0.1086, 0.9941, 0.0004555, -0.1086, 0.9941, 0.0004555, -0.1018, 0.9941, 0.03756, -0.08286, 0.9941, 0.07012, -0.08286, 0.9941, 0.07012, -0.08286, 0.9941, 0.07012, -0.1018, 0.9941, 0.03756, -0.1018, 0.9941, 0.03756, -0.08286, 0.9941, 0.07012, -0.05388, 0.9941, 0.09424, -0.05388, 0.9941, 0.09424, -0.05388, 0.9941, 0.09424, -0.08286, 0.9941, 0.07012, -0.08286, 0.9941, 0.07012, -0.05388, 0.9941, 0.09424, -0.0184, 0.9941, 0.107, -0.0184, 0.9941, 0.107, -0.0184, 0.9941, 0.107, -0.05388, 0.9941, 0.09424, -0.05388, 0.9941, 0.09424, -0.0184, 0.9941, 0.107, 0.0193, 0.9941, 0.1068, 0.0193, 0.9941, 0.1068, 0.0193, 0.9941, 0.1068, -0.0184, 0.9941, 0.107, -0.0184, 0.9941, 0.107, 0.0193, 0.9941, 0.1068, 0.05467, 0.9941, 0.09378, 0.05467, 0.9941, 0.09378, 0.05467, 0.9941, 0.09378, 0.0193, 0.9941, 0.1068, 0.0193, 0.9941, 0.1068, 0.05467, 0.9941, 0.09378, 0.08345, 0.9941, 0.06943, 0.08345, 0.9941, 0.06943, 0.08345, 0.9941, 0.06943, 0.05467, 0.9941, 0.09378, 0.05467, 0.9941, 0.09378, 0.08345, 0.9941, 0.06943, 0.1022, 0.9941, 0.0367, 0.1022, 0.9941, 0.0367, 0.1022, 0.9941, 0.0367, 0.08345, 0.9941, 0.06943, 0.08345, 0.9941, 0.06943, 0.9411, 1.599e-08, 0.3381, 1.0, 2.728e-09, -0.004199, 1.0, -2.134e-09, -0.004197, 1.0, -2.134e-09, -0.004197, 0.9411, 2.077e-08, 0.3381, 0.9411, 1.599e-08, 0.3381, 1.0, 2.728e-09, -0.004199, 0.9382, -3.136e-09, -0.346, 0.9382, -1.394e-08, -0.346, 0.9382, -1.394e-08, -0.346, 1.0, -2.134e-09, -0.004197, 1.0, 2.728e-09, -0.004199, 0.9382, -3.136e-09, -0.346, 0.7633, -5.616e-09, -0.646, 0.7633, -8.739e-09, -0.646, 0.7633, -8.739e-09, -0.646, 0.9382, -1.394e-08, -0.346, 0.9382, -3.136e-09, -0.346, 0.7633, -5.616e-09, -0.646, 0.4964, -4.842e-08, -0.8681, 0.4964, -6.918e-09, -0.8681, 0.4964, -6.918e-09, -0.8681, 0.7633, -8.739e-09, -0.646, 0.7633, -5.616e-09, -0.646, 0.4964, -4.842e-08, -0.8681, 0.1695, -6.695e-08, -0.9855, 0.1695, -5.253e-08, -0.9855, 0.1695, -5.253e-08, -0.9855, 0.4964, -6.918e-09, -0.8681, 0.4964, -4.842e-08, -0.8681, 0.1695, -6.695e-08, -0.9855, -0.1778, -5.535e-08, -0.9841, -0.1778, -6.806e-08, -0.9841, -0.1778, -6.806e-08, -0.9841, 0.1695, -5.253e-08, -0.9855, 0.1695, -6.695e-08, -0.9855, -0.1778, -5.535e-08, -0.9841, -0.5036, -4.981e-08, -0.8639, -0.5036, -4.782e-08, -0.8639, -0.5036, -4.782e-08, -0.8639, -0.1778, -6.806e-08, -0.9841, -0.1778, -5.535e-08, -0.9841, -0.5036, -4.981e-08, -0.8639, -0.7687, -2.536e-08, -0.6396, -0.7687, -3.677e-08, -0.6396, -0.7687, -3.677e-08, -0.6396, -0.5036, -4.782e-08, -0.8639, -0.5036, -4.981e-08, -0.8639, -0.7687, -2.536e-08, -0.6396, -0.9411, -8.918e-09, -0.3381, -0.9411, -1.389e-08, -0.3381, -0.9411, -1.389e-08, -0.3381, -0.7687, -3.677e-08, -0.6396, -0.7687, -2.536e-08, -0.6396, -0.9411, -8.918e-09, -0.3381, -1.0, 2.269e-09, 0.004199, -1.0, -3.175e-10, 0.004196, -1.0, -3.175e-10, 0.004196, -0.9411, -1.389e-08, -0.3381, -0.9411, -8.918e-09, -0.3381, -1.0, 2.269e-09, 0.004199, -0.9382, 2.626e-08, 0.346, -0.9382, 1.422e-08, 0.346, -0.9382, 1.422e-08, 0.346, -1.0, -3.175e-10, 0.004196, -1.0, 2.269e-09, 0.004199, -0.9382, 2.626e-08, 0.346, -0.7633, 5.547e-08, 0.646, -0.7633, 4.565e-08, 0.646, -0.7633, 4.565e-08, 0.646, -0.9382, 1.422e-08, 0.346, -0.9382, 2.626e-08, 0.346, -0.7633, 5.547e-08, 0.646, -0.4964, 3.813e-08, 0.8681, -0.4964, 7.424e-08, 0.8681, -0.4964, 7.424e-08, 0.8681, -0.7633, 4.565e-08, 0.646, -0.7633, 5.547e-08, 0.646, -0.4964, 3.813e-08, 0.8681, -0.1695, 3.369e-08, 0.9855, -0.1695, 4.552e-08, 0.9855, -0.1695, 4.552e-08, 0.9855, -0.4964, 7.424e-08, 0.8681, -0.4964, 3.813e-08, 0.8681, -0.1695, 3.369e-08, 0.9855, 0.1778, 4.513e-08, 0.9841, 0.1778, 3.227e-08, 0.9841, 0.1778, 3.227e-08, 0.9841, -0.1695, 4.552e-08, 0.9855, -0.1695, 3.369e-08, 0.9855, 0.1778, 4.513e-08, 0.9841, 0.5036, 4.336e-08, 0.8639, 0.5036, 4.043e-08, 0.8639, 0.5036, 4.043e-08, 0.8639, 0.1778, 3.227e-08, 0.9841, 0.1778, 4.513e-08, 0.9841, 0.5036, 4.336e-08, 0.8639, 0.7687, 3.762e-08, 0.6396, 0.7687, 3.077e-08, 0.6396, 0.7687, 3.077e-08, 0.6396, 0.5036, 4.043e-08, 0.8639, 0.5036, 4.336e-08, 0.8639, 0.7687, 3.762e-08, 0.6396, 0.9411, 1.599e-08, 0.3381, 0.9411, 2.077e-08, 0.3381, 0.9411, 2.077e-08, 0.3381, 0.7687, 3.077e-08, 0.6396, 0.7687, 3.762e-08, 0.6396, 0.0, -1.0, 0.0, 0.0, -1.0, 0.0, 0.0, -1.0, 0.0, 0.0, -1.0, 0.0, 0.0, -1.0, 0.0, 0.0, -1.0, 0.0, 0.0, 1.0, -1.588e-05, 0.0, 1.0, 1.606e-05, 0.0, 1.0, 1.588e-05, 0.0, 1.0, 1.588e-05, 0.0, 1.0, -1.606e-05, 0.0, 1.0, -1.588e-05, 0.004198, 0.0, 1.0, 0.004198, 0.0, 1.0, 0.004198, 0.0, 1.0, 0.004198, 0.0, 1.0, 0.004198, 0.0, 1.0, 0.004198, 0.0, 1.0, 1.0, 0.0, -0.004216, 1.0, 0.0, -0.004216, 1.0, 0.0, -0.004216, 1.0, 0.0, -0.004216, 1.0, 0.0, -0.004216, 1.0, 0.0, -0.004216, -0.004198, 0.0, -1.0, -0.004198, 0.0, -1.0, -0.004198, 0.0, -1.0, -0.004198, 0.0, -1.0, -0.004198, 0.0, -1.0, -0.004198, 0.0, -1.0, -1.0, 0.0, 0.004216, -1.0, 0.0, 0.004216, -1.0, 0.0, 0.004216, -1.0, 0.0, 0.004216, -1.0, 0.0, 0.004216, -1.0, 0.0, 0.004216, 0.0, -1.0, 1.765e-07, 0.0, -1.0, 1.786e-07, 0.0, -1.0, -1.765e-07, 0.0, -1.0, -1.765e-07, 0.0, -1.0, -1.786e-07, 0.0, -1.0, 1.765e-07, 0.0, 1.0, 0.0, 0.0, 1.0, 0.0, 0.0, 1.0, 0.0, 0.0, 1.0, 0.0, 0.0, 1.0, 0.0, 0.0, 1.0, 0.0, -1.0, 0.0, 0.004198, -1.0, 0.0, 0.004198, -1.0, 0.0, 0.004198, -1.0, 0.0, 0.004198, -1.0, 0.0, 0.004198, -1.0, 0.0, 0.004198, 0.004166, 0.0, 1.0, 0.004166, 0.0, 1.0, 0.004166, 0.0, 1.0, 0.004166, 0.0, 1.0, 0.004166, 0.0, 1.0, 0.004166, 0.0, 1.0, 1.0, 0.0, -0.004198, 1.0, 0.0, -0.004198, 1.0, 0.0, -0.004198, 1.0, 0.0, -0.004198, 1.0, 0.0, -0.004198, 1.0, 0.0, -0.004198, -0.004166, 0.0, -1.0, -0.004166, 0.0, -1.0, -0.004166, 0.0, -1.0, -0.004166, 0.0, -1.0, -0.004166, 0.0, -1.0, -0.004166, 0.0, -1.0, 0.3381, 0.0, -0.9411, 0.3381, 0.0, -0.9411, 0.6396, 0.0, -0.7687, 0.6396, 0.0, -0.7687, 0.6396, 0.0, -0.7687, 0.3381, 0.0, -0.9411, -0.2054, 0.7943, 0.5717, -0.2054, 0.7943, 0.5717, -0.3885, 0.7943, 0.467, -0.3885, 0.7943, 0.467, -0.3885, 0.7943, 0.467, -0.2054, 0.7943, 0.5717, -0.3381, 0.0, 0.9411, -0.3381, 0.0, 0.9411, -0.6396, 0.0, 0.7687, -0.6396, 0.0, 0.7687, -0.6396, 0.0, 0.7687, -0.3381, 0.0, 0.9411, -0.2054, -0.7944, 0.5717, -0.2054, -0.7944, 0.5717, -0.3885, -0.7944, 0.4669, -0.3885, -0.7944, 0.4669, -0.3885, -0.7944, 0.467, -0.2054, -0.7944, 0.5717, 0.6396, 0.0, -0.7687, 0.6396, 0.0, -0.7687, 0.8639, 0.0, -0.5036, 0.8639, 0.0, -0.5036, 0.8639, 0.0, -0.5036, 0.6396, 0.0, -0.7687, -0.3885, 0.7943, 0.467, -0.3885, 0.7943, 0.467, -0.5248, 0.7943, 0.306, -0.5248, 0.7943, 0.306, -0.5248, 0.7943, 0.306, -0.3885, 0.7943, 0.467, -0.6396, 0.0, 0.7687, -0.6396, 0.0, 0.7687, -0.8639, 0.0, 0.5036, -0.8639, 0.0, 0.5036, -0.8639, 0.0, 0.5036, -0.6396, 0.0, 0.7687, -0.3885, -0.7944, 0.467, -0.3885, -0.7944, 0.4669, -0.5248, -0.7944, 0.3059, -0.5248, -0.7944, 0.3059, -0.5248, -0.7944, 0.3059, -0.3885, -0.7944, 0.467, 0.8639, 0.0, -0.5036, 0.8639, 0.0, -0.5036, 0.9841, 0.0, -0.1778, 0.9841, 0.0, -0.1778, 0.9841, 0.0, -0.1778, 0.8639, 0.0, -0.5036, -0.5248, 0.7943, 0.306, -0.5248, 0.7943, 0.306, -0.5978, 0.7943, 0.108, -0.5978, 0.7943, 0.108, -0.5978, 0.7943, 0.108, -0.5248, 0.7943, 0.306, -0.8639, 0.0, 0.5036, -0.8639, 0.0, 0.5036, -0.9841, 0.0, 0.1778, -0.9841, 0.0, 0.1778, -0.9841, 0.0, 0.1778, -0.8639, 0.0, 0.5036, -0.5248, -0.7944, 0.3059, -0.5248, -0.7944, 0.3059, -0.5978, -0.7944, 0.108, -0.5978, -0.7944, 0.108, -0.5978, -0.7944, 0.108, -0.5248, -0.7944, 0.3059, 0.9841, 0.0, -0.1778, 0.9841, 0.0, -0.1778, 0.9855, -4.928e-08, 0.1695, 0.9855, -4.928e-08, 0.1695, 0.9855, -7.175e-09, 0.1695, 0.9841, 0.0, -0.1778, -0.5978, 0.7943, 0.108, -0.5978, 0.7943, 0.108, -0.5987, 0.7943, -0.103, -0.5987, 0.7943, -0.103, -0.5987, 0.7943, -0.103, -0.5978, 0.7943, 0.108, -0.9841, 0.0, 0.1778, -0.9841, 0.0, 0.1778, -0.9855, 0.0, -0.1695, -0.9855, 0.0, -0.1695, -0.9855, -4.341e-08, -0.1695, -0.9841, 0.0, 0.1778, -0.5978, -0.7944, 0.108, -0.5978, -0.7944, 0.108, -0.5986, -0.7944, -0.103, -0.5986, -0.7944, -0.103, -0.5986, -0.7944, -0.103, -0.5978, -0.7944, 0.108, 0.9855, -7.175e-09, 0.1695, 0.9855, -4.928e-08, 0.1695, 0.8681, -4.21e-08, 0.4964, 0.8681, -4.21e-08, 0.4964, 0.8681, 1.473e-07, 0.4964, 0.9855, -7.175e-09, 0.1695, -0.5987, 0.7943, -0.103, -0.5987, 0.7943, -0.103, -0.5274, 0.7943, -0.3015, -0.5274, 0.7943, -0.3015, -0.5274, 0.7943, -0.3015, -0.5987, 0.7943, -0.103, -0.9855, -4.341e-08, -0.1695, -0.9855, 0.0, -0.1695, -0.8681, -1.09e-07, -0.4964, -0.8681, -1.09e-07, -0.4964, -0.8681, -6.562e-08, -0.4964, -0.9855, -4.341e-08, -0.1695, -0.5986, -0.7944, -0.103, -0.5986, -0.7944, -0.103, -0.5273, -0.7944, -0.3015, -0.5273, -0.7944, -0.3015, -0.5273, -0.7944, -0.3015, -0.5986, -0.7944, -0.103, 0.8681, 1.473e-07, 0.4964, 0.8681, -4.21e-08, 0.4964, 0.646, 2.592e-07, 0.7633, 0.646, 2.592e-07, 0.7633, 0.646, 2.065e-07, 0.7633, 0.8681, 1.473e-07, 0.4964, -0.5274, 0.7943, -0.3015, -0.5274, 0.7943, -0.3015, -0.3924, 0.7943, -0.4637, -0.3924, 0.7943, -0.4637, -0.3925, 0.7943, -0.4637, -0.5274, 0.7943, -0.3015, -0.8681, -6.562e-08, -0.4964, -0.8681, -1.09e-07, -0.4964, -0.646, -8.682e-08, -0.7633, -0.646, -8.682e-08, -0.7633, -0.646, 0.0, -0.7633, -0.8681, -6.562e-08, -0.4964, -0.5273, -0.7944, -0.3015, -0.5273, -0.7944, -0.3015, -0.3924, -0.7944, -0.4637, -0.3924, -0.7944, -0.4637, -0.3924, -0.7944, -0.4637, -0.5273, -0.7944, -0.3015, 0.646, 2.065e-07, 0.7633, 0.646, 2.592e-07, 0.7633, 0.346, 2e-07, 0.9382, 0.346, 2e-07, 0.9382, 0.346, 2.5e-07, 0.9382, 0.646, 2.065e-07, 0.7633, -0.3925, 0.7943, -0.4637, -0.3924, 0.7943, -0.4637, -0.2102, 0.7943, -0.57, -0.2102, 0.7943, -0.57, -0.2102, 0.7943, -0.57, -0.3925, 0.7943, -0.4637, -0.646, 0.0, -0.7633, -0.646, -8.682e-08, -0.7633, -0.346, 0.0, -0.9382, -0.346, 0.0, -0.9382, -0.346, 0.0, -0.9382, -0.646, 0.0, -0.7633, -0.3924, -0.7944, -0.4637, -0.3924, -0.7944, -0.4637, -0.2101, -0.7944, -0.5699, -0.2101, -0.7944, -0.5699, -0.2101, -0.7944, -0.5699, -0.3924, -0.7944, -0.4637, 0.346, 2.5e-07, 0.9382, 0.346, 2e-07, 0.9382, 0.004195, 3.367e-07, 1.0, 0.004195, 3.367e-07, 1.0, 0.004201, 3.354e-07, 1.0, 0.346, 2.5e-07, 0.9382, -0.2102, 0.7943, -0.57, -0.2102, 0.7943, -0.57, -0.002546, 0.7943, -0.6075, -0.002546, 0.7943, -0.6075, -0.002548, 0.7943, -0.6075, -0.2102, 0.7943, -0.57, -0.346, 0.0, -0.9382, -0.346, 0.0, -0.9382, -0.004195, 0.0, -1.0, -0.004195, 0.0, -1.0, -0.004202, 0.0, -1.0, -0.346, 0.0, -0.9382, -0.2101, -0.7944, -0.5699, -0.2101, -0.7944, -0.5699, -0.002545, -0.7944, -0.6074, -0.002545, -0.7944, -0.6074, -0.002547, -0.7944, -0.6074, -0.2101, -0.7944, -0.5699, 0.004201, 3.354e-07, 1.0, 0.004195, 3.367e-07, 1.0, -0.3381, 2.513e-07, 0.9411, -0.3381, 2.513e-07, 0.9411, -0.3381, 0.0, 0.9411, 0.004201, 3.354e-07, 1.0, -0.002548, 0.7943, -0.6075, -0.002546, 0.7943, -0.6075, 0.2054, 0.7943, -0.5717, 0.2054, 0.7943, -0.5717, 0.2054, 0.7943, -0.5717, -0.002548, 0.7943, -0.6075, -0.004202, 0.0, -1.0, -0.004195, 0.0, -1.0, 0.3381, 0.0, -0.9411, 0.3381, 0.0, -0.9411, 0.3381, 0.0, -0.9411, -0.004202, 0.0, -1.0, -0.002547, -0.7944, -0.6074, -0.002545, -0.7944, -0.6074, 0.2054, -0.7944, -0.5717, 0.2054, -0.7944, -0.5717, 0.2054, -0.7944, -0.5717, -0.002547, -0.7944, -0.6074, -0.3381, 0.0, 0.9411, -0.3381, 2.513e-07, 0.9411, -0.6396, 0.0, 0.7687, -0.6396, 0.0, 0.7687, -0.6396, -6.315e-08, 0.7687, -0.3381, 0.0, 0.9411, 0.2054, 0.7943, -0.5717, 0.2054, 0.7943, -0.5717, 0.3885, 0.7943, -0.467, 0.3885, 0.7943, -0.467, 0.3885, 0.7943, -0.467, 0.2054, 0.7943, -0.5717, 0.3381, 0.0, -0.9411, 0.3381, 0.0, -0.9411, 0.6396, 0.0, -0.7687, 0.6396, 0.0, -0.7687, 0.6396, 0.0, -0.7687, 0.3381, 0.0, -0.9411, 0.2054, -0.7944, -0.5717, 0.2054, -0.7944, -0.5717, 0.3885, -0.7944, -0.467, 0.3885, -0.7944, -0.467, 0.3885, -0.7944, -0.467, 0.2054, -0.7944, -0.5717, -0.6396, -6.315e-08, 0.7687, -0.6396, 0.0, 0.7687, -0.8639, -6.004e-08, 0.5036, -0.8639, -6.004e-08, 0.5036, -0.8639, -8.109e-08, 0.5036, -0.6396, -6.315e-08, 0.7687, 0.3885, 0.7943, -0.467, 0.3885, 0.7943, -0.467, 0.5248, 0.7943, -0.306, 0.5248, 0.7943, -0.306, 0.5248, 0.7943, -0.306, 0.3885, 0.7943, -0.467, 0.6396, 0.0, -0.7687, 0.6396, 0.0, -0.7687, 0.8639, 0.0, -0.5036, 0.8639, 0.0, -0.5036, 0.8639, 0.0, -0.5036, 0.6396, 0.0, -0.7687, 0.3885, -0.7944, -0.467, 0.3885, -0.7944, -0.467, 0.5248, -0.7944, -0.3059, 0.5248, -0.7944, -0.3059, 0.5248, -0.7944, -0.3059, 0.3885, -0.7944, -0.467, -0.8639, -8.109e-08, 0.5036, -0.8639, -6.004e-08, 0.5036, -0.9841, -4.21e-08, 0.1778, -0.9841, -4.21e-08, 0.1778, -0.9841, 0.0, 0.1778, -0.8639, -8.109e-08, 0.5036, 0.5248, 0.7943, -0.306, 0.5248, 0.7943, -0.306, 0.5978, 0.7943, -0.108, 0.5978, 0.7943, -0.108, 0.5978, 0.7943, -0.108, 0.5248, 0.7943, -0.306, 0.8639, 0.0, -0.5036, 0.8639, 0.0, -0.5036, 0.9841, -5.082e-08, -0.1778, 0.9841, -5.082e-08, -0.1778, 0.9841, -7.403e-09, -0.1778, 0.8639, 0.0, -0.5036, 0.5248, -0.7944, -0.3059, 0.5248, -0.7944, -0.3059, 0.5978, -0.7944, -0.108, 0.5978, -0.7944, -0.108, 0.5978, -0.7944, -0.108, 0.5248, -0.7944, -0.3059, -0.9841, 0.0, 0.1778, -0.9841, -4.21e-08, 0.1778, -0.9855, 0.0, -0.1695, -0.9855, 0.0, -0.1695, -0.9855, 0.0, -0.1695, -0.9841, 0.0, 0.1778, 0.5978, 0.7943, -0.108, 0.5978, 0.7943, -0.108, 0.5987, 0.7943, 0.103, 0.5987, 0.7943, 0.103, 0.5987, 0.7943, 0.103, 0.5978, 0.7943, -0.108, 0.9841, -7.403e-09, -0.1778, 0.9841, -5.082e-08, -0.1778, 0.9855, -4.341e-08, 0.1695, 0.9855, -4.341e-08, 0.1695, 0.9855, 0.0, 0.1695, 0.9841, -7.403e-09, -0.1778, 0.5978, -0.7944, -0.108, 0.5978, -0.7944, -0.108, 0.5987, -0.7944, 0.103, 0.5987, -0.7944, 0.103, 0.5987, -0.7944, 0.103, 0.5978, -0.7944, -0.108, -0.9855, 0.0, -0.1695, -0.9855, 0.0, -0.1695, -0.8681, 0.0, -0.4964, -0.8681, 0.0, -0.4964, -0.8681, 0.0, -0.4964, -0.9855, 0.0, -0.1695, 0.5987, 0.7943, 0.103, 0.5987, 0.7943, 0.103, 0.5274, 0.7943, 0.3015, 0.5274, 0.7943, 0.3015, 0.5274, 0.7943, 0.3015, 0.5987, 0.7943, 0.103, 0.9855, 0.0, 0.1695, 0.9855, -4.341e-08, 0.1695, 0.8681, 0.0, 0.4964, 0.8681, 0.0, 0.4964, 0.8681, 1.302e-07, 0.4964, 0.9855, 0.0, 0.1695, 0.5987, -0.7944, 0.103, 0.5987, -0.7944, 0.103, 0.5273, -0.7944, 0.3015, 0.5273, -0.7944, 0.3015, 0.5273, -0.7944, 0.3015, 0.5987, -0.7944, 0.103, -0.8681, 0.0, -0.4964, -0.8681, 0.0, -0.4964, -0.646, 0.0, -0.7633, -0.646, 0.0, -0.7633, -0.646, 0.0, -0.7633, -0.8681, 0.0, -0.4964, 0.5274, 0.7943, 0.3015, 0.5274, 0.7943, 0.3015, 0.3924, 0.7943, 0.4637, 0.3924, 0.7943, 0.4637, 0.3924, 0.7943, 0.4637, 0.5274, 0.7943, 0.3015, 0.8681, 1.302e-07, 0.4964, 0.8681, 0.0, 0.4964, 0.646, 2.636e-07, 0.7633, 0.646, 2.636e-07, 0.7633, 0.646, 1.876e-07, 0.7633, 0.8681, 1.302e-07, 0.4964, 0.5273, -0.7944, 0.3015, 0.5273, -0.7944, 0.3015, 0.3924, -0.7944, 0.4636, 0.3924, -0.7944, 0.4636, 0.3924, -0.7944, 0.4636, 0.5273, -0.7944, 0.3015, -0.646, 0.0, -0.7633, -0.646, 0.0, -0.7633, -0.346, 0.0, -0.9382, -0.346, 0.0, -0.9382, -0.346, 0.0, -0.9382, -0.646, 0.0, -0.7633, 0.3924, 0.7943, 0.4637, 0.3924, 0.7943, 0.4637, 0.2102, 0.7943, 0.57, 0.2102, 0.7943, 0.57, 0.2102, 0.7943, 0.57, 0.3924, 0.7943, 0.4637, 0.646, 1.876e-07, 0.7633, 0.646, 2.636e-07, 0.7633, 0.346, 2.062e-07, 0.9382, 0.346, 2.062e-07, 0.9382, 0.346, 0.0, 0.9382, 0.646, 1.876e-07, 0.7633, 0.3924, -0.7944, 0.4636, 0.3924, -0.7944, 0.4636, 0.2101, -0.7944, 0.5699, 0.2101, -0.7944, 0.5699, 0.2101, -0.7944, 0.5699, 0.3924, -0.7944, 0.4636, -0.346, 0.0, -0.9382, -0.346, 0.0, -0.9382, -0.004195, 0.0, -1.0, -0.004195, 0.0, -1.0, -0.004201, 0.0, -1.0, -0.346, 0.0, -0.9382, 0.2102, 0.7943, 0.57, 0.2102, 0.7943, 0.57, 0.002548, 0.7943, 0.6075, 0.002548, 0.7943, 0.6075, 0.002551, 0.7943, 0.6075, 0.2102, 0.7943, 0.57, 0.346, 0.0, 0.9382, 0.346, 2.062e-07, 0.9382, 0.004195, 0.0, 1.0, 0.004195, 0.0, 1.0, 0.004201, 0.0, 1.0, 0.346, 0.0, 0.9382, 0.2101, -0.7944, 0.5699, 0.2101, -0.7944, 0.5699, 0.002545, -0.7944, 0.6074, 0.002545, -0.7944, 0.6074, 0.002548, -0.7944, 0.6074, 0.2101, -0.7944, 0.5699, -0.004201, 0.0, -1.0, -0.004195, 0.0, -1.0, 0.3381, 0.0, -0.9411, 0.3381, 0.0, -0.9411, 0.3381, 0.0, -0.9411, -0.004201, 0.0, -1.0, 0.002551, 0.7943, 0.6075, 0.002548, 0.7943, 0.6075, -0.2054, 0.7943, 0.5717, -0.2054, 0.7943, 0.5717, -0.2054, 0.7943, 0.5717, 0.002551, 0.7943, 0.6075, 0.004201, 0.0, 1.0, 0.004195, 0.0, 1.0, -0.3381, 0.0, 0.9411, -0.3381, 0.0, 0.9411, -0.3381, 0.0, 0.9411, 0.004201, 0.0, 1.0, 0.002548, -0.7944, 0.6074, 0.002545, -0.7944, 0.6074, -0.2054, -0.7944, 0.5717, -0.2054, -0.7944, 0.5717, -0.2054, -0.7944, 0.5717, 0.002548, -0.7944, 0.6074])] * 3)])

# ---- objects
ob_torchere_1 = bpy.data.objects.new('torchere_1', me_untitled)

# ---- transforms, parenting, visibility, modifiers, constraints
ob_torchere_1.location = (0.0, 0.0, 0.0)
ob_torchere_1.delta_rotation_euler = (1.571, 0.0, 0.0)
ob_torchere_1.color = (0.8, 0.8, 0.8, 1.0)
ob_torchere_1.lineart.crease_threshold = 0.0

# ---- collection membership
col_collection_1.objects.link(ob_torchere_1)

# ---- scene / render settings (as saved in the file)
scene.frame_start = 1; scene.frame_end = 250; scene.frame_set(1)
scene.render.engine = 'BLENDER_EEVEE_NEXT'
scene.render.fps = 30
scene.render.dither_intensity = 0.0
scene.cycles.use_denoising = False
scene.cycles.samples = 128
scene.cycles.sampling_pattern = 'TABULATED_SOBOL'
scene.cycles.use_adaptive_sampling = False
scene.cycles.use_light_tree = False
scene.cycles.blur_glossy = 0.0
scene.cycles.sample_clamp_indirect = 0.0
scene.view_settings.view_transform = 'Standard'
bpy.context.view_layer.update()

# ---- added for rendering (the .blend has no active camera and no usable light): camera, sun
cam_auto = bpy.data.cameras.new('AutoCamera')
cam_auto.lens = 50.0
cam_auto.sensor_width = 36.0
cam_auto.clip_end = 1000.0
ob_auto_camera = bpy.data.objects.new('AutoCamera', cam_auto)
scene.collection.objects.link(ob_auto_camera)
ob_auto_camera.location = (3.52803, -4.23363, 4.56341)
ob_auto_camera.rotation_euler = (1.09748, -7.21219e-08, 0.694738)
scene.camera = ob_auto_camera
light_auto_sun = bpy.data.lights.new('AutoSun', 'SUN')
light_auto_sun.energy = 3.0
light_auto_sun.angle = 0.0523599
ob_auto_sun = bpy.data.objects.new('AutoSun', light_auto_sun)
scene.collection.objects.link(ob_auto_sun)
ob_auto_sun.rotation_euler = (0.872665, 0.174533, 0.523599)
bpy.context.view_layer.update()
